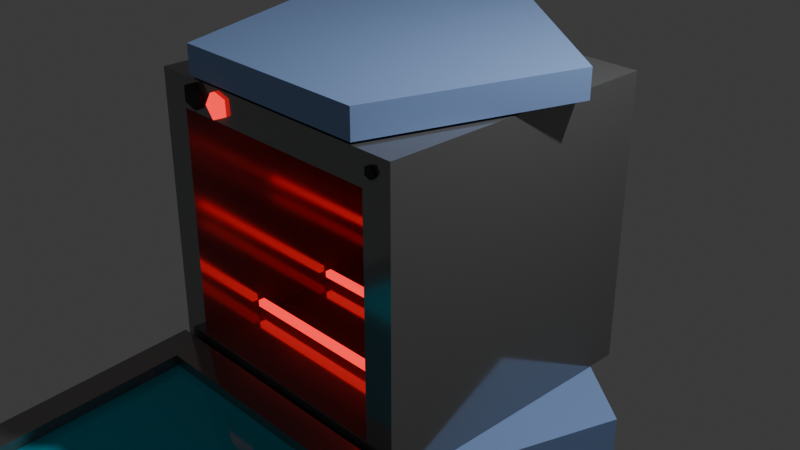 # Source: Ofen.blend  (saved by Blender 4.3.34; exported with 4.5.12 LTS)
import bpy
from mathutils import Matrix  # noqa: F401  (used for matrix-valued properties, if any)

bpy.ops.wm.read_factory_settings(use_empty=True)
scene = bpy.context.scene
scene.name = 'Scene'

# ---- collections
col_collection = bpy.data.collections.new('Collection'); scene.collection.children.link(col_collection)

# ---- materials (node trees are filled in below, after node groups)
mat_material_001 = bpy.data.materials.new('Material.001')
mat_material_001.alpha_threshold = 0.0
mat_material_001.roughness = 0.5
mat_material_001.line_color = (0.0, 0.0, 0.0, 1.0)
mat_ofen_hinten = bpy.data.materials.new('ofen hinten')
mat_drehkn_pfe = bpy.data.materials.new('Drehknöpfe')
mat_roter_knopf = bpy.data.materials.new('roter knopf')
mat_drehkn_pfe_003 = bpy.data.materials.new('Drehknöpfe.003')
mat_brennstab = bpy.data.materials.new('Brennstab')
mat_roter_knopf_001 = bpy.data.materials.new('roter knopf.001')
mat_brennstab_001 = bpy.data.materials.new('Brennstab.001')
mat_roter_knopf_002 = bpy.data.materials.new('roter knopf.002')
mat_brennstab_002 = bpy.data.materials.new('Brennstab.002')
mat_material_002 = bpy.data.materials.new('Material.002')
mat_roter_knopf_003 = bpy.data.materials.new('roter knopf.003')
mat_brennstab_003 = bpy.data.materials.new('Brennstab.003')
mat_roter_knopf_004 = bpy.data.materials.new('roter knopf.004')
mat_brennstab_004 = bpy.data.materials.new('Brennstab.004')
mat_roter_knopf_005 = bpy.data.materials.new('roter knopf.005')
mat_brennstab_005 = bpy.data.materials.new('Brennstab.005')
mat_turm = bpy.data.materials.new('turm ')

# ---- material node trees
mat_material_001.use_nodes = True; mat_material_001.node_tree.nodes.clear()
_N = mat_material_001.node_tree.nodes; _L = mat_material_001.node_tree.links
n0 = _N.new('ShaderNodeOutputMaterial'); n0.name = 'Material Output'; n0.location = (300, 300)
n1 = _N.new('ShaderNodeBsdfPrincipled'); n1.name = 'Principled BSDF'; n1.location = (10, 300)
n1.inputs[0].default_value = (0.309, 0.309, 0.309, 1.0)
n1.inputs[1].default_value = 0.6854
n1.inputs[2].default_value = 0.1056
n1.inputs[3].default_value = 1.45
_L.new(n1.outputs[0], n0.inputs[0])
n0.is_active_output = True
mat_ofen_hinten.use_nodes = True; mat_ofen_hinten.node_tree.nodes.clear()
_N = mat_ofen_hinten.node_tree.nodes; _L = mat_ofen_hinten.node_tree.links
n0 = _N.new('ShaderNodeBsdfPrincipled'); n0.name = 'Principled BSDF'; n0.location = (10, 300)
n0.inputs[0].default_value = (0.07199, 0.07199, 0.07199, 1.0)
n0.inputs[1].default_value = 0.7642
n1 = _N.new('ShaderNodeOutputMaterial'); n1.name = 'Material Output'; n1.location = (300, 300)
_L.new(n0.outputs[0], n1.inputs[0])
n1.is_active_output = True
mat_drehkn_pfe.use_nodes = True; mat_drehkn_pfe.node_tree.nodes.clear()
_N = mat_drehkn_pfe.node_tree.nodes; _L = mat_drehkn_pfe.node_tree.links
n0 = _N.new('ShaderNodeBsdfPrincipled'); n0.name = 'Principled BSDF'; n0.location = (10, 300)
n0.inputs[0].default_value = (0.02911, 0.02911, 0.02911, 1.0)
n0.inputs[2].default_value = 0.7817
n1 = _N.new('ShaderNodeOutputMaterial'); n1.name = 'Material Output'; n1.location = (300, 300)
_L.new(n0.outputs[0], n1.inputs[0])
n1.is_active_output = True
mat_roter_knopf.use_nodes = True; mat_roter_knopf.node_tree.nodes.clear()
_N = mat_roter_knopf.node_tree.nodes; _L = mat_roter_knopf.node_tree.links
n0 = _N.new('ShaderNodeBsdfPrincipled'); n0.name = 'Principled BSDF'; n0.location = (10, 300)
n0.inputs[0].default_value = (1.0, 0.03773, 0.05109, 1.0)
n0.inputs[27].default_value = (1.0, 0.01721, 0.01989, 1.0)
n0.inputs[28].default_value = 1.8
n1 = _N.new('ShaderNodeOutputMaterial'); n1.name = 'Material Output'; n1.location = (300, 300)
_L.new(n0.outputs[0], n1.inputs[0])
n1.is_active_output = True
mat_drehkn_pfe_003.use_nodes = True; mat_drehkn_pfe_003.node_tree.nodes.clear()
_N = mat_drehkn_pfe_003.node_tree.nodes; _L = mat_drehkn_pfe_003.node_tree.links
n0 = _N.new('ShaderNodeBsdfPrincipled'); n0.name = 'Principled BSDF'; n0.location = (10, 300)
n0.inputs[0].default_value = (0.02911, 0.02911, 0.02911, 1.0)
n0.inputs[2].default_value = 0.7817
n1 = _N.new('ShaderNodeOutputMaterial'); n1.name = 'Material Output'; n1.location = (300, 300)
_L.new(n0.outputs[0], n1.inputs[0])
n1.is_active_output = True
mat_brennstab.use_nodes = True; mat_brennstab.node_tree.nodes.clear()
_N = mat_brennstab.node_tree.nodes; _L = mat_brennstab.node_tree.links
n0 = _N.new('ShaderNodeBsdfPrincipled'); n0.name = 'Principled BSDF'; n0.location = (10, 300)
n0.inputs[0].default_value = (1.0, 0.001553, 0.01286, 1.0)
n0.inputs[2].default_value = 0.0
n0.inputs[27].default_value = (1.0, 0.0, 0.001759, 1.0)
n0.inputs[28].default_value = 22.8
n1 = _N.new('ShaderNodeOutputMaterial'); n1.name = 'Material Output'; n1.location = (300, 300)
_L.new(n0.outputs[0], n1.inputs[0])
n1.is_active_output = True
mat_roter_knopf_001.use_nodes = True; mat_roter_knopf_001.node_tree.nodes.clear()
_N = mat_roter_knopf_001.node_tree.nodes; _L = mat_roter_knopf_001.node_tree.links
n0 = _N.new('ShaderNodeBsdfPrincipled'); n0.name = 'Principled BSDF'; n0.location = (10, 300)
n0.inputs[0].default_value = (1.0, 0.03773, 0.05109, 1.0)
n0.inputs[27].default_value = (1.0, 0.01721, 0.01989, 1.0)
n0.inputs[28].default_value = 1.8
n1 = _N.new('ShaderNodeOutputMaterial'); n1.name = 'Material Output'; n1.location = (300, 300)
_L.new(n0.outputs[0], n1.inputs[0])
n1.is_active_output = True
mat_brennstab_001.use_nodes = True; mat_brennstab_001.node_tree.nodes.clear()
_N = mat_brennstab_001.node_tree.nodes; _L = mat_brennstab_001.node_tree.links
n0 = _N.new('ShaderNodeBsdfPrincipled'); n0.name = 'Principled BSDF'; n0.location = (10, 300)
n0.inputs[0].default_value = (1.0, 0.001553, 0.01286, 1.0)
n0.inputs[2].default_value = 0.0
n0.inputs[27].default_value = (1.0, 0.0, 0.001759, 1.0)
n0.inputs[28].default_value = 22.8
n1 = _N.new('ShaderNodeOutputMaterial'); n1.name = 'Material Output'; n1.location = (300, 300)
_L.new(n0.outputs[0], n1.inputs[0])
n1.is_active_output = True
mat_roter_knopf_002.use_nodes = True; mat_roter_knopf_002.node_tree.nodes.clear()
_N = mat_roter_knopf_002.node_tree.nodes; _L = mat_roter_knopf_002.node_tree.links
n0 = _N.new('ShaderNodeBsdfPrincipled'); n0.name = 'Principled BSDF'; n0.location = (10, 300)
n0.inputs[0].default_value = (1.0, 0.03773, 0.05109, 1.0)
n0.inputs[27].default_value = (1.0, 0.01721, 0.01989, 1.0)
n0.inputs[28].default_value = 1.8
n1 = _N.new('ShaderNodeOutputMaterial'); n1.name = 'Material Output'; n1.location = (300, 300)
_L.new(n0.outputs[0], n1.inputs[0])
n1.is_active_output = True
mat_brennstab_002.use_nodes = True; mat_brennstab_002.node_tree.nodes.clear()
_N = mat_brennstab_002.node_tree.nodes; _L = mat_brennstab_002.node_tree.links
n0 = _N.new('ShaderNodeBsdfPrincipled'); n0.name = 'Principled BSDF'; n0.location = (10, 300)
n0.inputs[0].default_value = (1.0, 0.001553, 0.01286, 1.0)
n0.inputs[2].default_value = 0.0
n0.inputs[27].default_value = (1.0, 0.0, 0.001759, 1.0)
n0.inputs[28].default_value = 22.8
n1 = _N.new('ShaderNodeOutputMaterial'); n1.name = 'Material Output'; n1.location = (300, 300)
_L.new(n0.outputs[0], n1.inputs[0])
n1.is_active_output = True
mat_material_002.use_nodes = True; mat_material_002.node_tree.nodes.clear()
_N = mat_material_002.node_tree.nodes; _L = mat_material_002.node_tree.links
n0 = _N.new('ShaderNodeBsdfPrincipled'); n0.name = 'Principled BSDF'; n0.location = (10, 300)
n0.inputs[0].default_value = (0.0, 0.6017, 0.8001, 1.0)
n0.inputs[2].default_value = 0.0
n0.inputs[3].default_value = 1.4
n1 = _N.new('ShaderNodeOutputMaterial'); n1.name = 'Material Output'; n1.location = (300, 300)
_L.new(n0.outputs[0], n1.inputs[0])
n1.is_active_output = True
mat_roter_knopf_003.use_nodes = True; mat_roter_knopf_003.node_tree.nodes.clear()
_N = mat_roter_knopf_003.node_tree.nodes; _L = mat_roter_knopf_003.node_tree.links
n0 = _N.new('ShaderNodeBsdfPrincipled'); n0.name = 'Principled BSDF'; n0.location = (10, 300)
n0.inputs[0].default_value = (1.0, 0.03773, 0.05109, 1.0)
n0.inputs[27].default_value = (1.0, 0.01721, 0.01989, 1.0)
n0.inputs[28].default_value = 1.8
n1 = _N.new('ShaderNodeOutputMaterial'); n1.name = 'Material Output'; n1.location = (300, 300)
_L.new(n0.outputs[0], n1.inputs[0])
n1.is_active_output = True
mat_brennstab_003.use_nodes = True; mat_brennstab_003.node_tree.nodes.clear()
_N = mat_brennstab_003.node_tree.nodes; _L = mat_brennstab_003.node_tree.links
n0 = _N.new('ShaderNodeBsdfPrincipled'); n0.name = 'Principled BSDF'; n0.location = (10, 300)
n0.inputs[0].default_value = (1.0, 0.001553, 0.01286, 1.0)
n0.inputs[2].default_value = 0.0
n0.inputs[27].default_value = (1.0, 0.0, 0.001759, 1.0)
n0.inputs[28].default_value = 22.8
n1 = _N.new('ShaderNodeOutputMaterial'); n1.name = 'Material Output'; n1.location = (300, 300)
_L.new(n0.outputs[0], n1.inputs[0])
n1.is_active_output = True
mat_roter_knopf_004.use_nodes = True; mat_roter_knopf_004.node_tree.nodes.clear()
_N = mat_roter_knopf_004.node_tree.nodes; _L = mat_roter_knopf_004.node_tree.links
n0 = _N.new('ShaderNodeBsdfPrincipled'); n0.name = 'Principled BSDF'; n0.location = (10, 300)
n0.inputs[0].default_value = (1.0, 0.03773, 0.05109, 1.0)
n0.inputs[27].default_value = (1.0, 0.01721, 0.01989, 1.0)
n0.inputs[28].default_value = 1.8
n1 = _N.new('ShaderNodeOutputMaterial'); n1.name = 'Material Output'; n1.location = (300, 300)
_L.new(n0.outputs[0], n1.inputs[0])
n1.is_active_output = True
mat_brennstab_004.use_nodes = True; mat_brennstab_004.node_tree.nodes.clear()
_N = mat_brennstab_004.node_tree.nodes; _L = mat_brennstab_004.node_tree.links
n0 = _N.new('ShaderNodeBsdfPrincipled'); n0.name = 'Principled BSDF'; n0.location = (10, 300)
n0.inputs[0].default_value = (1.0, 0.001553, 0.01286, 1.0)
n0.inputs[2].default_value = 0.0
n0.inputs[27].default_value = (1.0, 0.0, 0.001759, 1.0)
n0.inputs[28].default_value = 22.8
n1 = _N.new('ShaderNodeOutputMaterial'); n1.name = 'Material Output'; n1.location = (300, 300)
_L.new(n0.outputs[0], n1.inputs[0])
n1.is_active_output = True
mat_roter_knopf_005.use_nodes = True; mat_roter_knopf_005.node_tree.nodes.clear()
_N = mat_roter_knopf_005.node_tree.nodes; _L = mat_roter_knopf_005.node_tree.links
n0 = _N.new('ShaderNodeBsdfPrincipled'); n0.name = 'Principled BSDF'; n0.location = (10, 300)
n0.inputs[0].default_value = (1.0, 0.03773, 0.05109, 1.0)
n0.inputs[27].default_value = (1.0, 0.01721, 0.01989, 1.0)
n0.inputs[28].default_value = 1.8
n1 = _N.new('ShaderNodeOutputMaterial'); n1.name = 'Material Output'; n1.location = (300, 300)
_L.new(n0.outputs[0], n1.inputs[0])
n1.is_active_output = True
mat_brennstab_005.use_nodes = True; mat_brennstab_005.node_tree.nodes.clear()
_N = mat_brennstab_005.node_tree.nodes; _L = mat_brennstab_005.node_tree.links
n0 = _N.new('ShaderNodeBsdfPrincipled'); n0.name = 'Principled BSDF'; n0.location = (10, 300)
n0.inputs[0].default_value = (1.0, 0.001553, 0.01286, 1.0)
n0.inputs[2].default_value = 0.0
n0.inputs[27].default_value = (1.0, 0.0, 0.001759, 1.0)
n0.inputs[28].default_value = 22.8
n1 = _N.new('ShaderNodeOutputMaterial'); n1.name = 'Material Output'; n1.location = (300, 300)
_L.new(n0.outputs[0], n1.inputs[0])
n1.is_active_output = True
mat_turm.use_nodes = True; mat_turm.node_tree.nodes.clear()
_N = mat_turm.node_tree.nodes; _L = mat_turm.node_tree.links
n0 = _N.new('ShaderNodeBsdfPrincipled'); n0.name = 'Principled BSDF'; n0.location = (10, 300)
n0.inputs[0].default_value = (0.2861, 0.4394, 0.8002, 1.0)
n0.inputs[2].default_value = 0.1509
n1 = _N.new('ShaderNodeOutputMaterial'); n1.name = 'Material Output'; n1.location = (300, 300)
_L.new(n0.outputs[0], n1.inputs[0])
n1.is_active_output = True

# ---- world
world_world = bpy.data.worlds.new('World'); scene.world = world_world
world_world.use_nodes = True; world_world.node_tree.nodes.clear()
_N = world_world.node_tree.nodes; _L = world_world.node_tree.links
n0 = _N.new('ShaderNodeOutputWorld'); n0.name = 'World Output'; n0.location = (300, 300)
n1 = _N.new('ShaderNodeBackground'); n1.name = 'Background'; n1.location = (10, 300)
n1.inputs[0].default_value = (0.05088, 0.05088, 0.05088, 1.0)
_L.new(n1.outputs[0], n0.inputs[0])
n0.is_active_output = True
world_world.color = (0.05088, 0.05088, 0.05088)
world_world.sun_shadow_jitter_overblur = 0.0

# ---- cameras
cam_camera = bpy.data.cameras.new('Camera')
cam_camera.clip_end = 100.0
cam_camera.ortho_scale = 7.314

# ---- lights
light_light = bpy.data.lights.new('Light', 'POINT')
light_light.energy = 1000.0
light_light.shadow_soft_size = 0.1

# ---- meshes
me_cube = bpy.data.meshes.new('Cube')
me_cube.from_pydata([(1.0, 1.0, 1.0), (0.7905, 0.8305, 0.7905), (1.0, 1.0, -1.0), (0.7905, 0.8305, -0.7905), (1.0, -1.0, 1.0), (1.0, -1.0, -1.0), (-1.0, 1.0, 1.0), (-0.7905, 0.8305, 0.7905), (-1.0, 1.0, -1.0), (-0.7905, 0.8305, -0.7905), (-1.0, -1.0, 1.0), (-1.0, -1.0, -1.0), (0.7905, -1.0, -0.7905), (-0.7905, -1.0, 0.7905), (0.7905, -1.0, 0.7905), (-0.7905, -1.0, -0.7905)], [], [(0, 6, 10, 4), (5, 4, 10, 11, 15, 13, 14, 12), (15, 11, 5, 12), (11, 10, 6, 8), (8, 2, 5, 11), (2, 0, 4, 5), (8, 6, 0, 2), (13, 7, 1, 14), (9, 7, 13, 15), (12, 3, 9, 15), (1, 3, 12, 14), (9, 3, 1, 7)])
me_cube.polygons.foreach_set('material_index', [0, 0, 0, 0, 0, 0, 0, 0, 0, 0, 0, 1])
_uv = me_cube.uv_layers.new(name='UVMap')
_uv.uv.foreach_set('vector', [0.625, 0.5, 0.875, 0.5, 0.875, 0.75, 0.625, 0.75, 0.375, 0.75, 0.625, 0.75, 0.625, 1.0, 0.375, 1.0, 0.4012, 0.9738, 0.5988, 0.9738, 0.5988, 0.7762, 0.4012, 0.7762, 0.4012, 0.9738, 0.375, 1.0, 0.375, 0.75, 0.4012, 0.7762, 0.375, 0.0, 0.625, 0.0, 0.625, 0.25, 0.375, 0.25, 0.125, 0.5, 0.375, 0.5, 0.375, 0.75, 0.125, 0.75, 0.375, 0.5, 0.625, 0.5, 0.625, 0.75, 0.375, 0.75, 0.375, 0.25, 0.625, 0.25, 0.625, 0.5, 0.375, 0.5, 0.875, 0.6791, 0.875, 0.5, 0.625, 0.5, 0.625, 0.6791, 0.375, 0.25, 0.625, 0.25, 0.625, 0.07094, 0.375, 0.07094, 0.375, 0.6791, 0.375, 0.5, 0.125, 0.5, 0.125, 0.6791, 0.625, 0.5, 0.375, 0.5, 0.375, 0.6791, 0.625, 0.6791, 0.375, 0.25, 0.375, 0.5, 0.625, 0.5, 0.625, 0.25])
me_cube.materials.append(mat_material_001)
me_cube.materials.append(mat_ofen_hinten)
me_cube.use_mirror_vertex_groups = False
me_cube.update()
me_cylinder = bpy.data.meshes.new('Cylinder')
me_cylinder.from_pydata([(0.0, 1.0, -1.0), (0.0, 1.0, 1.0), (0.9511, 0.309, -1.0), (0.9511, 0.309, 1.0), (0.5878, -0.809, -1.0), (0.5878, -0.809, 1.0), (-0.5878, -0.809, -1.0), (-0.5878, -0.809, 1.0), (-0.9511, 0.309, -1.0), (-0.9511, 0.309, 1.0)], [], [(0, 1, 3, 2), (2, 3, 5, 4), (4, 5, 7, 6), (3, 1, 9, 7, 5), (6, 7, 9, 8), (8, 9, 1, 0), (0, 2, 4, 6, 8)])
_uv = me_cylinder.uv_layers.new(name='UVMap')
_uv.uv.foreach_set('vector', [1.0, 0.5, 1.0, 1.0, 0.8, 1.0, 0.8, 0.5, 0.8, 0.5, 0.8, 1.0, 0.6, 1.0, 0.6, 0.5, 0.6, 0.5, 0.6, 1.0, 0.4, 1.0, 0.4, 0.5, 0.4783, 0.3242, 0.25, 0.49, 0.02175, 0.3242, 0.1089, 0.05584, 0.3911, 0.05584, 0.4, 0.5, 0.4, 1.0, 0.2, 1.0, 0.2, 0.5, 0.2, 0.5, 0.2, 1.0, 2.98e-08, 1.0, 2.98e-08, 0.5, 0.75, 0.49, 0.9783, 0.3242, 0.8911, 0.05584, 0.6089, 0.05584, 0.5217, 0.3242])
me_cylinder.materials.append(mat_drehkn_pfe)
me_cylinder.update()
me_cylinder_001 = bpy.data.meshes.new('Cylinder.001')
me_cylinder_001.from_pydata([(0.0, 1.0, -1.0), (0.0, 1.0, 1.0), (0.9511, 0.309, -1.0), (0.9511, 0.309, 1.0), (0.5878, -0.809, -1.0), (0.5878, -0.809, 1.0), (-0.5878, -0.809, -1.0), (-0.5878, -0.809, 1.0), (-0.9511, 0.309, -1.0), (-0.9511, 0.309, 1.0)], [], [(0, 1, 3, 2), (2, 3, 5, 4), (4, 5, 7, 6), (3, 1, 9, 7, 5), (6, 7, 9, 8), (8, 9, 1, 0), (0, 2, 4, 6, 8)])
_uv = me_cylinder_001.uv_layers.new(name='UVMap')
_uv.uv.foreach_set('vector', [1.0, 0.5, 1.0, 1.0, 0.8, 1.0, 0.8, 0.5, 0.8, 0.5, 0.8, 1.0, 0.6, 1.0, 0.6, 0.5, 0.6, 0.5, 0.6, 1.0, 0.4, 1.0, 0.4, 0.5, 0.4783, 0.3242, 0.25, 0.49, 0.02175, 0.3242, 0.1089, 0.05584, 0.3911, 0.05584, 0.4, 0.5, 0.4, 1.0, 0.2, 1.0, 0.2, 0.5, 0.2, 0.5, 0.2, 1.0, 2.98e-08, 1.0, 2.98e-08, 0.5, 0.75, 0.49, 0.9783, 0.3242, 0.8911, 0.05584, 0.6089, 0.05584, 0.5217, 0.3242])
me_cylinder_001.materials.append(mat_roter_knopf)
me_cylinder_001.update()
me_cylinder_003 = bpy.data.meshes.new('Cylinder.003')
me_cylinder_003.from_pydata([(0.0, 1.0, -1.0), (0.0, 1.0, 1.0), (0.9511, 0.309, -1.0), (0.9511, 0.309, 1.0), (0.5878, -0.809, -1.0), (0.5878, -0.809, 1.0), (-0.5878, -0.809, -1.0), (-0.5878, -0.809, 1.0), (-0.9511, 0.309, -1.0), (-0.9511, 0.309, 1.0)], [], [(0, 1, 3, 2), (2, 3, 5, 4), (4, 5, 7, 6), (3, 1, 9, 7, 5), (6, 7, 9, 8), (8, 9, 1, 0), (0, 2, 4, 6, 8)])
_uv = me_cylinder_003.uv_layers.new(name='UVMap')
_uv.uv.foreach_set('vector', [1.0, 0.5, 1.0, 1.0, 0.8, 1.0, 0.8, 0.5, 0.8, 0.5, 0.8, 1.0, 0.6, 1.0, 0.6, 0.5, 0.6, 0.5, 0.6, 1.0, 0.4, 1.0, 0.4, 0.5, 0.4783, 0.3242, 0.25, 0.49, 0.02175, 0.3242, 0.1089, 0.05584, 0.3911, 0.05584, 0.4, 0.5, 0.4, 1.0, 0.2, 1.0, 0.2, 0.5, 0.2, 0.5, 0.2, 1.0, 2.98e-08, 1.0, 2.98e-08, 0.5, 0.75, 0.49, 0.9783, 0.3242, 0.8911, 0.05584, 0.6089, 0.05584, 0.5217, 0.3242])
me_cylinder_003.materials.append(mat_drehkn_pfe_003)
me_cylinder_003.update()
me_cube_001 = bpy.data.meshes.new('Cube.001')
me_cube_001.from_pydata([(-1.0, -1.0, -1.0), (-1.0, -1.0, 1.0), (-1.0, 1.0, -1.0), (-1.0, 1.0, 1.0), (1.0, -1.0, -1.0), (1.0, -1.0, 1.0), (1.0, 1.0, -1.0), (1.0, 1.0, 1.0)], [], [(0, 1, 3, 2), (2, 3, 7, 6), (6, 7, 5, 4), (4, 5, 1, 0), (2, 6, 4, 0), (7, 3, 1, 5)])
_uv = me_cube_001.uv_layers.new(name='UVMap')
_uv.uv.foreach_set('vector', [0.375, 0.0, 0.625, 0.0, 0.625, 0.25, 0.375, 0.25, 0.375, 0.25, 0.625, 0.25, 0.625, 0.5, 0.375, 0.5, 0.375, 0.5, 0.625, 0.5, 0.625, 0.75, 0.375, 0.75, 0.375, 0.75, 0.625, 0.75, 0.625, 1.0, 0.375, 1.0, 0.125, 0.5, 0.375, 0.5, 0.375, 0.75, 0.125, 0.75, 0.625, 0.5, 0.875, 0.5, 0.875, 0.75, 0.625, 0.75])
me_cube_001.materials.append(mat_roter_knopf)
me_cube_001.materials.append(mat_brennstab)
me_cube_001.update()
me_cube_002 = bpy.data.meshes.new('Cube.002')
me_cube_002.from_pydata([(-1.0, -1.0, -1.0), (-1.0, -1.0, 1.0), (-1.0, 1.0, -1.0), (-1.0, 1.0, 1.0), (1.0, -1.0, -1.0), (1.0, -1.0, 1.0), (1.0, 1.0, -1.0), (1.0, 1.0, 1.0)], [], [(0, 1, 3, 2), (2, 3, 7, 6), (6, 7, 5, 4), (4, 5, 1, 0), (2, 6, 4, 0), (7, 3, 1, 5)])
_uv = me_cube_002.uv_layers.new(name='UVMap')
_uv.uv.foreach_set('vector', [0.375, 0.0, 0.625, 0.0, 0.625, 0.25, 0.375, 0.25, 0.375, 0.25, 0.625, 0.25, 0.625, 0.5, 0.375, 0.5, 0.375, 0.5, 0.625, 0.5, 0.625, 0.75, 0.375, 0.75, 0.375, 0.75, 0.625, 0.75, 0.625, 1.0, 0.375, 1.0, 0.125, 0.5, 0.375, 0.5, 0.375, 0.75, 0.125, 0.75, 0.625, 0.5, 0.875, 0.5, 0.875, 0.75, 0.625, 0.75])
me_cube_002.materials.append(mat_roter_knopf_001)
me_cube_002.materials.append(mat_brennstab_001)
me_cube_002.update()
me_cube_003 = bpy.data.meshes.new('Cube.003')
me_cube_003.from_pydata([(-1.0, -1.0, -1.0), (-1.0, -1.0, 1.0), (-1.0, 1.0, -1.0), (-1.0, 1.0, 1.0), (1.0, -1.0, -1.0), (1.0, -1.0, 1.0), (1.0, 1.0, -1.0), (1.0, 1.0, 1.0)], [], [(0, 1, 3, 2), (2, 3, 7, 6), (6, 7, 5, 4), (4, 5, 1, 0), (2, 6, 4, 0), (7, 3, 1, 5)])
_uv = me_cube_003.uv_layers.new(name='UVMap')
_uv.uv.foreach_set('vector', [0.375, 0.0, 0.625, 0.0, 0.625, 0.25, 0.375, 0.25, 0.375, 0.25, 0.625, 0.25, 0.625, 0.5, 0.375, 0.5, 0.375, 0.5, 0.625, 0.5, 0.625, 0.75, 0.375, 0.75, 0.375, 0.75, 0.625, 0.75, 0.625, 1.0, 0.375, 1.0, 0.125, 0.5, 0.375, 0.5, 0.375, 0.75, 0.125, 0.75, 0.625, 0.5, 0.875, 0.5, 0.875, 0.75, 0.625, 0.75])
me_cube_003.materials.append(mat_roter_knopf_002)
me_cube_003.materials.append(mat_brennstab_002)
me_cube_003.update()
me_cube_004 = bpy.data.meshes.new('Cube.004')
me_cube_004.from_pydata([(-1.0, -1.0, -1.0), (0.7808, -0.5493, -0.7994), (-0.7941, -0.2037, -0.7936), (-1.0, -1.0, 1.0), (0.7808, -0.3852, 0.7622), (-0.7941, -0.2037, 0.7896), (-1.0, 1.0, -1.0), (-1.0, 1.0, 1.0), (1.0, -1.0, -1.0), (-0.7808, -0.5493, -0.7994), (0.7891, -0.2037, -0.7936), (1.0, -1.0, 1.0), (-0.7808, -0.3852, 0.7622), (0.7891, -0.2037, 0.7896), (1.0, 1.0, -1.0), (1.0, 1.0, 1.0), (-0.7941, 1.0, -0.7936), (-0.7941, 1.0, 0.7896), (0.7891, 1.0, 0.7896), (0.7891, 1.0, -0.7936), (0.7808, -1.0, 0.7625), (-0.7808, -1.0, -0.7992), (-0.7808, -1.0, 0.7625), (0.7808, -1.0, -0.7992)], [], [(0, 3, 7, 6), (16, 6, 7, 17), (17, 7, 15, 14, 6, 16, 19, 18), (14, 15, 11, 8), (23, 8, 11, 3, 0, 21, 22, 20), (21, 0, 8, 23), (6, 14, 8, 0), (15, 7, 3, 11), (17, 5, 2, 16), (19, 10, 13, 18), (10, 2, 5, 13), (16, 2, 10, 19), (13, 5, 17, 18), (4, 1, 23, 20), (9, 12, 22, 21), (9, 1, 4, 12), (23, 1, 9, 21), (12, 4, 20, 22)])
me_cube_004.polygons.foreach_set('material_index', [0, 0, 0, 0, 0, 0, 0, 0, 0, 0, 1, 0, 0, 0, 0, 1, 0, 0])
_uv = me_cube_004.uv_layers.new(name='UVMap')
_uv.uv.foreach_set('vector', [0.375, 0.0, 0.625, 0.0, 0.625, 0.25, 0.375, 0.25, 0.4008, 0.2757, 0.375, 0.25, 0.625, 0.25, 0.5987, 0.2757, 0.5987, 0.2757, 0.625, 0.25, 0.625, 0.5, 0.375, 0.5, 0.375, 0.25, 0.4008, 0.2757, 0.4008, 0.4736, 0.5987, 0.4736, 0.375, 0.5, 0.625, 0.5, 0.625, 0.75, 0.375, 0.75, 0.4001, 0.7774, 0.375, 0.75, 0.625, 0.75, 0.625, 1.0, 0.375, 1.0, 0.4001, 0.9726, 0.5953, 0.9726, 0.5953, 0.7774, 0.4001, 0.9726, 0.375, 1.0, 0.375, 0.75, 0.4001, 0.7774, 0.125, 0.5, 0.375, 0.5, 0.375, 0.75, 0.125, 0.75, 0.625, 0.5, 0.875, 0.5, 0.875, 0.75, 0.625, 0.75, 0.625, 0.1901, 0.625, 0.0, 0.375, 0.0, 0.375, 0.1901, 0.375, 0.5599, 0.375, 0.75, 0.625, 0.75, 0.625, 0.5599, 0.375, 0.75, 0.375, 1.0, 0.625, 1.0, 0.625, 0.75, 0.125, 0.5599, 0.125, 0.75, 0.375, 0.75, 0.375, 0.5599, 0.625, 0.75, 0.875, 0.75, 0.875, 0.5599, 0.625, 0.5599, 0.625, 0.0, 0.375, 0.0, 0.375, 0.07214, 0.625, 0.09842, 0.375, 0.75, 0.625, 0.75, 0.625, 0.6516, 0.375, 0.6779, 0.375, 0.75, 0.375, 1.0, 0.625, 1.0, 0.625, 0.75, 0.125, 0.6779, 0.125, 0.75, 0.375, 0.75, 0.375, 0.6779, 0.625, 0.75, 0.875, 0.75, 0.875, 0.6516, 0.625, 0.6516])
me_cube_004.materials.append(mat_material_001)
me_cube_004.materials.append(mat_material_002)
me_cube_004.update()
me_cube_007 = bpy.data.meshes.new('Cube.007')
me_cube_007.from_pydata([(-1.0, -1.0, -1.0), (-1.0, -1.0, 1.0), (-1.0, 1.0, -1.0), (-1.0, 1.0, 1.0), (1.0, -1.0, -1.0), (1.0, -1.0, 1.0), (1.0, 1.0, -1.0), (1.0, 1.0, 1.0)], [], [(0, 1, 3, 2), (2, 3, 7, 6), (6, 7, 5, 4), (4, 5, 1, 0), (2, 6, 4, 0), (7, 3, 1, 5)])
_uv = me_cube_007.uv_layers.new(name='UVMap')
_uv.uv.foreach_set('vector', [0.375, 0.0, 0.625, 0.0, 0.625, 0.25, 0.375, 0.25, 0.375, 0.25, 0.625, 0.25, 0.625, 0.5, 0.375, 0.5, 0.375, 0.5, 0.625, 0.5, 0.625, 0.75, 0.375, 0.75, 0.375, 0.75, 0.625, 0.75, 0.625, 1.0, 0.375, 1.0, 0.125, 0.5, 0.375, 0.5, 0.375, 0.75, 0.125, 0.75, 0.625, 0.5, 0.875, 0.5, 0.875, 0.75, 0.625, 0.75])
me_cube_007.materials.append(mat_roter_knopf_003)
me_cube_007.materials.append(mat_brennstab_003)
me_cube_007.update()
me_cube_008 = bpy.data.meshes.new('Cube.008')
me_cube_008.from_pydata([(-1.0, -1.0, -1.0), (-1.0, -1.0, 1.0), (-1.0, 1.0, -1.0), (-1.0, 1.0, 1.0), (1.0, -1.0, -1.0), (1.0, -1.0, 1.0), (1.0, 1.0, -1.0), (1.0, 1.0, 1.0)], [], [(0, 1, 3, 2), (2, 3, 7, 6), (6, 7, 5, 4), (4, 5, 1, 0), (2, 6, 4, 0), (7, 3, 1, 5)])
_uv = me_cube_008.uv_layers.new(name='UVMap')
_uv.uv.foreach_set('vector', [0.375, 0.0, 0.625, 0.0, 0.625, 0.25, 0.375, 0.25, 0.375, 0.25, 0.625, 0.25, 0.625, 0.5, 0.375, 0.5, 0.375, 0.5, 0.625, 0.5, 0.625, 0.75, 0.375, 0.75, 0.375, 0.75, 0.625, 0.75, 0.625, 1.0, 0.375, 1.0, 0.125, 0.5, 0.375, 0.5, 0.375, 0.75, 0.125, 0.75, 0.625, 0.5, 0.875, 0.5, 0.875, 0.75, 0.625, 0.75])
me_cube_008.materials.append(mat_roter_knopf_004)
me_cube_008.materials.append(mat_brennstab_004)
me_cube_008.update()
me_cube_009 = bpy.data.meshes.new('Cube.009')
me_cube_009.from_pydata([(-1.0, -1.0, -1.0), (-1.0, -1.0, 1.0), (-1.0, 1.0, -1.0), (-1.0, 1.0, 1.0), (1.0, -1.0, -1.0), (1.0, -1.0, 1.0), (1.0, 1.0, -1.0), (1.0, 1.0, 1.0)], [], [(0, 1, 3, 2), (2, 3, 7, 6), (6, 7, 5, 4), (4, 5, 1, 0), (2, 6, 4, 0), (7, 3, 1, 5)])
_uv = me_cube_009.uv_layers.new(name='UVMap')
_uv.uv.foreach_set('vector', [0.375, 0.0, 0.625, 0.0, 0.625, 0.25, 0.375, 0.25, 0.375, 0.25, 0.625, 0.25, 0.625, 0.5, 0.375, 0.5, 0.375, 0.5, 0.625, 0.5, 0.625, 0.75, 0.375, 0.75, 0.375, 0.75, 0.625, 0.75, 0.625, 1.0, 0.375, 1.0, 0.125, 0.5, 0.375, 0.5, 0.375, 0.75, 0.125, 0.75, 0.625, 0.5, 0.875, 0.5, 0.875, 0.75, 0.625, 0.75])
me_cube_009.materials.append(mat_roter_knopf_005)
me_cube_009.materials.append(mat_brennstab_005)
me_cube_009.update()
me_cylinder_004 = bpy.data.meshes.new('Cylinder.004')
me_cylinder_004.from_pydata([(0.0, 1.0, -1.0), (0.0, 1.0, 1.0), (0.9511, 0.309, -1.0), (0.9511, 0.309, 1.0), (0.5878, -0.809, -1.0), (0.5878, -0.809, 1.0), (-0.5878, -0.809, -1.0), (-0.5878, -0.809, 1.0), (-0.9511, 0.309, -1.0), (-0.9511, 0.309, 1.0)], [], [(0, 1, 3, 2), (2, 3, 5, 4), (4, 5, 7, 6), (3, 1, 9, 7, 5), (6, 7, 9, 8), (8, 9, 1, 0), (0, 2, 4, 6, 8)])
_uv = me_cylinder_004.uv_layers.new(name='UVMap')
_uv.uv.foreach_set('vector', [1.0, 0.5, 1.0, 1.0, 0.8, 1.0, 0.8, 0.5, 0.8, 0.5, 0.8, 1.0, 0.6, 1.0, 0.6, 0.5, 0.6, 0.5, 0.6, 1.0, 0.4, 1.0, 0.4, 0.5, 0.4783, 0.3242, 0.25, 0.49, 0.02175, 0.3242, 0.1089, 0.05584, 0.3911, 0.05584, 0.4, 0.5, 0.4, 1.0, 0.2, 1.0, 0.2, 0.5, 0.2, 0.5, 0.2, 1.0, 2.98e-08, 1.0, 2.98e-08, 0.5, 0.75, 0.49, 0.9783, 0.3242, 0.8911, 0.05584, 0.6089, 0.05584, 0.5217, 0.3242])
me_cylinder_004.materials.append(mat_turm)
me_cylinder_004.update()
me_cylinder_005 = bpy.data.meshes.new('Cylinder.005')
me_cylinder_005.from_pydata([(0.0, 1.0, -1.0), (0.0, 1.0, 1.0), (0.9511, 0.309, -1.0), (0.9511, 0.309, 1.0), (0.5878, -0.809, -1.0), (0.5878, -0.809, 1.0), (-0.5878, -0.809, -1.0), (-0.5878, -0.809, 1.0), (-0.9511, 0.309, -1.0), (-0.9511, 0.309, 1.0)], [], [(0, 1, 3, 2), (2, 3, 5, 4), (4, 5, 7, 6), (3, 1, 9, 7, 5), (6, 7, 9, 8), (8, 9, 1, 0), (0, 2, 4, 6, 8)])
_uv = me_cylinder_005.uv_layers.new(name='UVMap')
_uv.uv.foreach_set('vector', [1.0, 0.5, 1.0, 1.0, 0.8, 1.0, 0.8, 0.5, 0.8, 0.5, 0.8, 1.0, 0.6, 1.0, 0.6, 0.5, 0.6, 0.5, 0.6, 1.0, 0.4, 1.0, 0.4, 0.5, 0.4783, 0.3242, 0.25, 0.49, 0.02175, 0.3242, 0.1089, 0.05584, 0.3911, 0.05584, 0.4, 0.5, 0.4, 1.0, 0.2, 1.0, 0.2, 0.5, 0.2, 0.5, 0.2, 1.0, 2.98e-08, 1.0, 2.98e-08, 0.5, 0.75, 0.49, 0.9783, 0.3242, 0.8911, 0.05584, 0.6089, 0.05584, 0.5217, 0.3242])
me_cylinder_005.materials.append(mat_turm)
me_cylinder_005.update()

# ---- objects
ob_cube = bpy.data.objects.new('Cube', me_cube)
ob_light = bpy.data.objects.new('Light', light_light)
ob_camera = bpy.data.objects.new('Camera', cam_camera)
ob_cylinder = bpy.data.objects.new('Cylinder', me_cylinder)
ob_cylinder_001 = bpy.data.objects.new('Cylinder.001', me_cylinder_001)
ob_cylinder_002 = bpy.data.objects.new('Cylinder.002', me_cylinder_003)
ob_brennstab = bpy.data.objects.new('Brennstab', me_cube_001)
ob_brennstab_001 = bpy.data.objects.new('Brennstab.001', me_cube_002)
ob_brennstab_002 = bpy.data.objects.new('Brennstab.002', me_cube_003)
ob_cube_001 = bpy.data.objects.new('Cube.001', me_cube_004)
ob_brennstab_003 = bpy.data.objects.new('Brennstab.003', me_cube_007)
ob_brennstab_004 = bpy.data.objects.new('Brennstab.004', me_cube_008)
ob_brennstab_005 = bpy.data.objects.new('Brennstab.005', me_cube_009)
ob_cylinder_003 = bpy.data.objects.new('Cylinder.003', me_cylinder_004)
ob_cylinder_004 = bpy.data.objects.new('Cylinder.004', me_cylinder_005)

# ---- transforms, parenting, visibility, modifiers, constraints
ob_cube.location = (0.0, 0.0, 0.0)
ob_cube.scale = (1.59, 1.59, 1.59)
ob_cube.lock_rotations_4d = False
ob_cube.empty_display_type = 'ARROWS'
ob_cube.lineart.crease_threshold = 0.0
ob_light.location = (4.076, 1.005, 5.904)
ob_light.rotation_euler = (0.6503, 0.05522, 1.866)
ob_light.lock_rotations_4d = False
ob_light.empty_display_type = 'ARROWS'
ob_light.color = (0.0, 0.0, 0.0, 0.0)
ob_light.lineart.crease_threshold = 0.0
ob_camera.location = (7.359, -6.926, 4.958)
ob_camera.rotation_euler = (1.109, 0.0, 0.8149)
ob_camera.lock_rotations_4d = False
ob_camera.empty_display_type = 'ARROWS'
ob_camera.color = (0.0, 0.0, 0.0, 0.0)
ob_camera.display_type = 'WIRE'
ob_camera.lineart.crease_threshold = 0.0
ob_cylinder.location = (-1.063, -1.606, 1.437)
ob_cylinder.rotation_euler = (-1.571, -1.571, 0.0)
ob_cylinder.scale = (0.1374, 0.1374, 0.03761)
ob_cylinder_001.location = (-0.7092, -1.6, 1.421)
ob_cylinder_001.rotation_euler = (-1.571, -1.014, 3.838e-08)
ob_cylinder_001.scale = (0.1374, 0.1374, 0.03761)
ob_cylinder_002.location = (1.374, -1.606, 1.437)
ob_cylinder_002.rotation_euler = (-1.571, -1.571, 0.0)
ob_cylinder_002.scale = (0.06344, 0.06344, 0.01736)
ob_brennstab.location = (0.0, 1.177, 1.097)
ob_brennstab.scale = (1.199, -0.03608, 0.03689)
ob_brennstab_001.location = (0.0, 0.0273, 1.097)
ob_brennstab_001.scale = (1.199, -0.03608, 0.03689)
ob_brennstab_002.location = (0.0, -0.9088, 1.097)
ob_brennstab_002.scale = (1.199, -0.03608, 0.03689)
ob_cube_001.location = (-3.549e-16, -3.217, -1.551)
ob_cube_001.rotation_euler = (1.644, 2.215e-16, 2.382e-16)
ob_cube_001.scale = (1.588, 0.1011, 1.588)
ob_brennstab_003.location = (0.0, -0.9088, -1.121)
ob_brennstab_003.scale = (1.199, -0.03608, 0.03689)
ob_brennstab_004.location = (0.0, 0.0273, -1.121)
ob_brennstab_004.scale = (1.199, -0.03608, 0.03689)
ob_brennstab_005.location = (0.0, 1.177, -1.121)
ob_brennstab_005.scale = (1.199, -0.03608, 0.03689)
ob_cylinder_003.location = (1.901e-17, -0.03806, 1.769)
ob_cylinder_003.scale = (1.928, 1.928, 0.1538)
ob_cylinder_004.location = (-5.281e-17, -0.03806, -2.18)
ob_cylinder_004.scale = (2.463, 2.463, 0.5842)

# ---- collection membership
col_collection.objects.link(ob_cube)
col_collection.objects.link(ob_light)
col_collection.objects.link(ob_camera)
col_collection.objects.link(ob_cylinder)
col_collection.objects.link(ob_cylinder_001)
col_collection.objects.link(ob_cylinder_002)
col_collection.objects.link(ob_brennstab)
col_collection.objects.link(ob_brennstab_001)
col_collection.objects.link(ob_brennstab_002)
col_collection.objects.link(ob_cube_001)
col_collection.objects.link(ob_brennstab_003)
col_collection.objects.link(ob_brennstab_004)
col_collection.objects.link(ob_brennstab_005)
col_collection.objects.link(ob_cylinder_003)
col_collection.objects.link(ob_cylinder_004)

# ---- scene / render settings (as saved in the file)
scene.camera = ob_camera
scene.frame_start = 1; scene.frame_end = 250; scene.frame_set(1)
scene.render.engine = 'BLENDER_EEVEE_NEXT'
bpy.context.view_layer.update()

